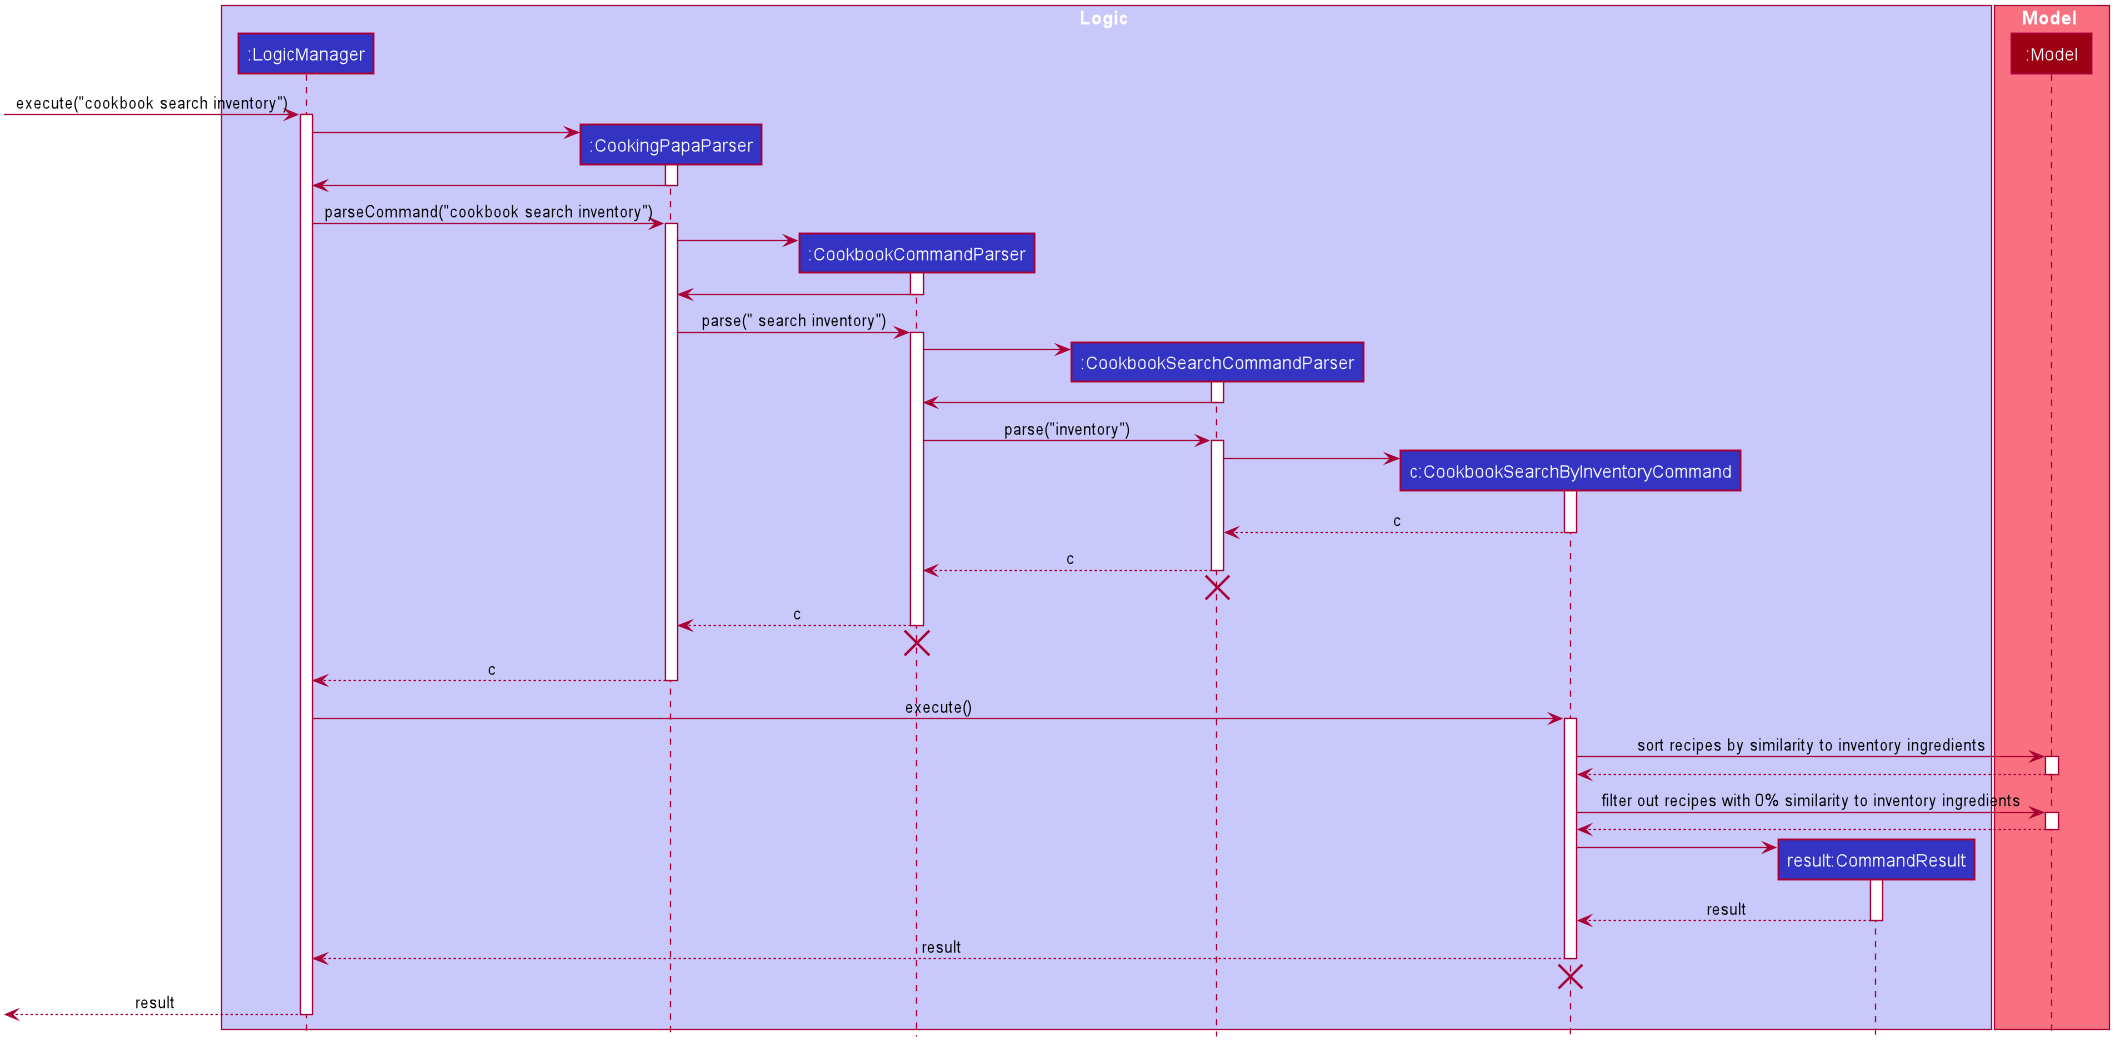

The diagram above was rendered by PlantUML. Its source (embedded in the PNG):
@startuml








skinparam BackgroundColor #FFFFFFF

skinparam Shadowing false

skinparam Class {
    FontColor #FFFFFF
    BorderThickness 1
    BorderColor #FFFFFF
    StereotypeFontColor #FFFFFF
    FontName Arial
}

skinparam Actor {
    BorderColor #000000
    Color #000000
    FontName Arial
}

skinparam Sequence {
    MessageAlign center
    BoxFontSize 15
    BoxPadding 0
    BoxFontColor #FFFFFF
    FontName Arial
}

skinparam Participant {
    FontColor #FFFFFFF
    Padding 20
}

skinparam MinClassWidth 50
skinparam ParticipantPadding 10
skinparam Shadowing false
skinparam DefaultTextAlignment center
skinparam packageStyle Rectangle

hide footbox
hide members
hide circle

box Logic #C8C8FA
participant ":LogicManager" as LogicManager #3333C4
participant ":CookingPapaParser" as CookingPapaParser #3333C4
participant ":CookbookCommandParser" as CookbookCommandParser #3333C4
participant ":CookbookSearchCommandParser" as CookbookSearchCommandParser #3333C4
participant "c:CookbookSearchByInventoryCommand" as CookbookSearchByInventoryCommand #3333C4
participant "result:CommandResult" as CommandResult #3333C4
end box

box Model #F97181
participant ":Model" as Model #9D0012
end box

[-> LogicManager : execute("cookbook search inventory")
activate LogicManager

create CookingPapaParser
LogicManager -> CookingPapaParser
activate CookingPapaParser

CookingPapaParser -> LogicManager
deactivate CookingPapaParser

LogicManager -> CookingPapaParser : parseCommand("cookbook search inventory")
activate CookingPapaParser

create CookbookCommandParser
CookingPapaParser -> CookbookCommandParser
activate CookbookCommandParser

CookbookCommandParser -> CookingPapaParser
deactivate CookbookCommandParser

CookingPapaParser -> CookbookCommandParser : parse(" search inventory")
activate CookbookCommandParser

create CookbookSearchCommandParser
CookbookCommandParser -> CookbookSearchCommandParser
activate CookbookSearchCommandParser

CookbookSearchCommandParser -> CookbookCommandParser
deactivate CookbookSearchCommandParser

CookbookCommandParser -> CookbookSearchCommandParser : parse("inventory")
activate CookbookSearchCommandParser

create CookbookSearchByInventoryCommand
CookbookSearchCommandParser -> CookbookSearchByInventoryCommand
activate CookbookSearchByInventoryCommand

CookbookSearchByInventoryCommand --> CookbookSearchCommandParser : c
deactivate CookbookSearchByInventoryCommand

CookbookSearchCommandParser --> CookbookCommandParser : c
deactivate CookbookSearchCommandParser
CookbookSearchCommandParser -[hidden]-> CookingPapaParser
destroy CookbookSearchCommandParser

CookbookCommandParser --> CookingPapaParser : c
deactivate CookbookCommandParser
CookbookCommandParser -[hidden]-> CookingPapaParser
destroy CookbookCommandParser

CookingPapaParser --> LogicManager : c
deactivate CookingPapaParser

LogicManager -> CookbookSearchByInventoryCommand : execute()
activate CookbookSearchByInventoryCommand

CookbookSearchByInventoryCommand -> Model : sort recipes by similarity to inventory ingredients
activate Model

Model --> CookbookSearchByInventoryCommand
deactivate Model

CookbookSearchByInventoryCommand -> Model : filter out recipes with 0% similarity to inventory ingredients
activate Model

Model --> CookbookSearchByInventoryCommand
deactivate Model

create CommandResult
CookbookSearchByInventoryCommand -> CommandResult
activate CommandResult

CommandResult --> CookbookSearchByInventoryCommand : result
deactivate CommandResult

CookbookSearchByInventoryCommand --> LogicManager : result
deactivate CookbookSearchByInventoryCommand
CookbookSearchByInventoryCommand -[hidden]-> LogicManager
destroy CookbookSearchByInventoryCommand

[<--LogicManager : result
deactivate LogicManager
@enduml